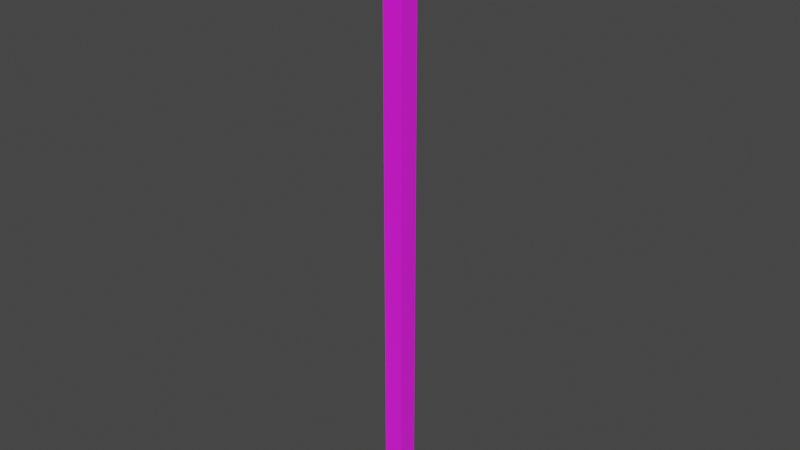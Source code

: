 # Source: Platform_-_Small.blend  (saved by Blender 5.1.30; exported with 4.5.12 LTS)
import bpy
from mathutils import Matrix  # noqa: F401  (used for matrix-valued properties, if any)

bpy.ops.wm.read_factory_settings(use_empty=True)
scene = bpy.context.scene
scene.name = 'Scene'

# ---- collections
col_collection = bpy.data.collections.new('Collection'); scene.collection.children.link(col_collection)

# ---- images (referenced by path relative to the original .blend; pixels are not part of the script)
import os
ASSET_DIR = os.environ.get("B2B_ASSET_DIR", "")  # directory of the original .blend (textures are referenced by path, not embedded)
HERE = os.path.dirname(os.path.abspath(__file__))  # packed textures are extracted next to this script under _unpacked/

def load_image(name, relpath, width, height, colorspace="sRGB"):
    """Load a texture the original file referenced (path relative to the .blend, or extracted next to this script)."""
    p = next((c for c in (os.path.join(HERE, relpath), os.path.join(ASSET_DIR, relpath)) if relpath and os.path.exists(c)), "")
    if p:
        img = bpy.data.images.load(p, check_existing=True)
        img.name = name
    else:  # same state as the original file: an image datablock whose file is absent (Cycles renders it pink)
        img = bpy.data.images.new(name, width, height)
        img.source = "FILE"
        img.filepath = "//" + (relpath or name)
    img.colorspace_settings.name = colorspace
    return img
img_brick_wall_4_png = load_image('brick-wall-4.png', 'brick-wall-4.png', 1024, 1024, 'sRGB')

# ---- materials (node trees are filled in below, after node groups)
mat_material = bpy.data.materials.new('Material')

# ---- material node trees
mat_material.use_nodes = True; mat_material.node_tree.nodes.clear()
_N = mat_material.node_tree.nodes; _L = mat_material.node_tree.links
n0 = _N.new('ShaderNodeBsdfPrincipled'); n0.name = 'Principled BSDF'; n0.location = (-200, 100)
n0.inputs[2].default_value = 1.0
n1 = _N.new('ShaderNodeOutputMaterial'); n1.name = 'Material Output'; n1.location = (200, 100)
n2 = _N.new('ShaderNodeTexImage'); n2.name = 'Image Texture'; n2.location = (-490, 80)
n2.image = img_brick_wall_4_png
_L.new(n0.outputs[0], n1.inputs[0])
_L.new(n2.outputs[0], n0.inputs[0])
n1.is_active_output = True

# ---- world
world_world = bpy.data.worlds.new('World'); scene.world = world_world
world_world.use_nodes = True; world_world.node_tree.nodes.clear()
_N = world_world.node_tree.nodes; _L = world_world.node_tree.links
n0 = _N.new('ShaderNodeOutputWorld'); n0.name = 'World Output'; n0.location = (300, 300)
n1 = _N.new('ShaderNodeBackground'); n1.name = 'Background'; n1.location = (10, 300)
n1.inputs[0].default_value = (0.05088, 0.05088, 0.05088, 1.0)
_L.new(n1.outputs[0], n0.inputs[0])
n0.is_active_output = True
world_world.color = (0.05088, 0.05088, 0.05088)
world_world.use_sun_shadow = False
world_world.sun_shadow_jitter_overblur = 0.0

# ---- meshes
me_plane_001 = bpy.data.meshes.new('Plane.001')
me_plane_001.from_pydata([(-1.0, -1.0, 0.0), (1.0, -1.0, 0.0), (-1.0, 1.0, 0.0), (1.0, 1.0, 0.0), (-1.0, -1.0, -62.0), (1.0, -1.0, -62.0), (-1.0, 1.0, -62.0), (1.0, 1.0, -62.0)], [], [(0, 1, 3, 2), (1, 5, 7, 3), (2, 6, 4, 0), (3, 7, 6, 2), (0, 4, 5, 1), (6, 7, 5, 4)])
_uv = me_plane_001.uv_layers.new(name='UVMap')
_uv.uv.foreach_set('vector', [0.3903, 0.3903, 0.6097, 0.3903, 0.6097, 0.6097, 0.3903, 0.6097, 0.2001, 3.368, 0.2001, -2.368, 8.941e-05, -2.368, 8.953e-05, 3.368, 0.6, 3.368, 0.6, -2.368, 0.4, -2.368, 0.4, 3.368, 0.7999, 3.368, 0.7999, -2.368, 0.6, -2.368, 0.6, 3.368, 0.4, 3.368, 0.4, -2.368, 0.2001, -2.368, 0.2001, 3.368, 0.6292, 0.6292, 0.3708, 0.6292, 0.3708, 0.3708, 0.6292, 0.3708])
me_plane_001.materials.append(mat_material)
me_plane_001.update()

# ---- objects
ob_plane_001 = bpy.data.objects.new('Plane.001', me_plane_001)

# ---- transforms, parenting, visibility, modifiers, constraints
ob_plane_001.location = (0.0, 0.0, 0.0)
ob_plane_001.rotation_euler = (0.0, -0.0, -1.571)
ob_plane_001.scale = (2.0, 2.0, 2.0)

# ---- collection membership
col_collection.objects.link(ob_plane_001)

# ---- scene / render settings (as saved in the file)
scene.frame_start = 1; scene.frame_end = 250; scene.frame_set(1)
scene.render.engine = 'BLENDER_EEVEE_NEXT'
scene.render.bake_bias = 0.0
scene.render.bake_samples = 0
scene.cycles.sampling_pattern = 'TABULATED_SOBOL'
scene.view_settings.view_transform = 'Filmic'
bpy.context.view_layer.update()

# ---- added for rendering (the .blend has no active camera and no usable light): camera, sun
cam_auto = bpy.data.cameras.new('AutoCamera')
cam_auto.lens = 50.0
cam_auto.sensor_width = 36.0
cam_auto.clip_end = 2015.56
ob_auto_camera = bpy.data.objects.new('AutoCamera', cam_auto)
scene.collection.objects.link(ob_auto_camera)
ob_auto_camera.location = (114.847, -137.817, 29.8777)
ob_auto_camera.rotation_euler = (1.09748, -7.21219e-08, 0.694738)
scene.camera = ob_auto_camera
light_auto_sun = bpy.data.lights.new('AutoSun', 'SUN')
light_auto_sun.energy = 3.0
light_auto_sun.angle = 0.0523599
ob_auto_sun = bpy.data.objects.new('AutoSun', light_auto_sun)
scene.collection.objects.link(ob_auto_sun)
ob_auto_sun.rotation_euler = (0.872665, 0.174533, 0.523599)
bpy.context.view_layer.update()
